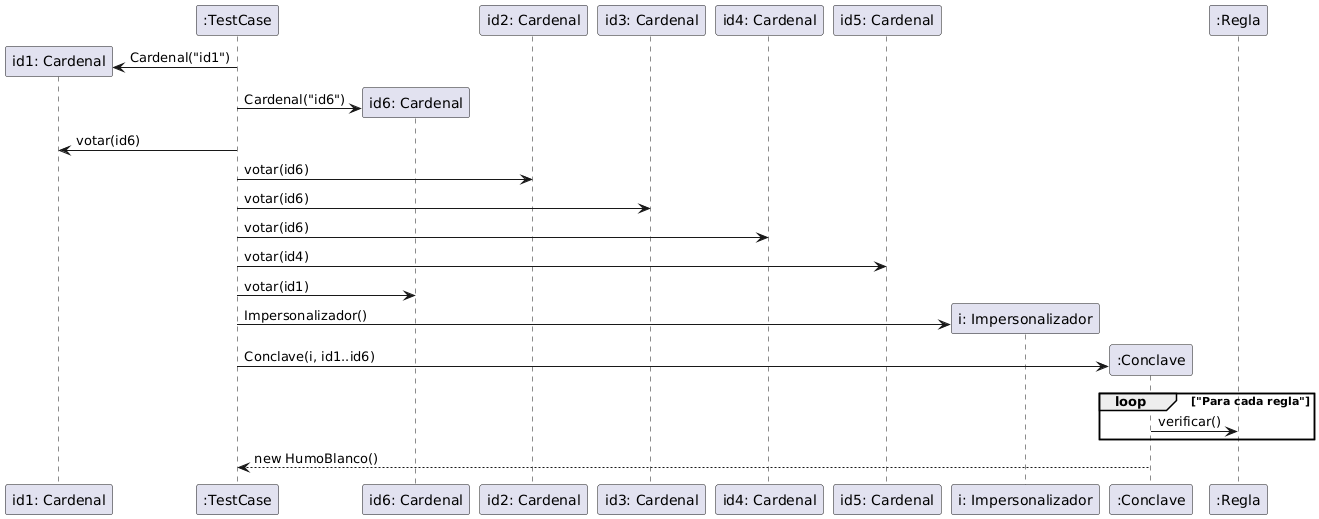

The diagram above was rendered by PlantUML. Its source (embedded in the PNG):
@startuml
create "id1: Cardenal"
":TestCase" -> "id1: Cardenal": Cardenal("id1")
create "id6: Cardenal"
":TestCase" -> "id6: Cardenal": Cardenal("id6")
":TestCase" -> "id1: Cardenal": votar(id6)
":TestCase" -> "id2: Cardenal": votar(id6)
":TestCase" -> "id3: Cardenal": votar(id6)
":TestCase" -> "id4: Cardenal": votar(id6)
":TestCase" -> "id5: Cardenal": votar(id4)
":TestCase" -> "id6: Cardenal": votar(id1)
create "i: Impersonalizador"
":TestCase" -> "i: Impersonalizador": Impersonalizador()
create ":Conclave"
":TestCase" -> ":Conclave": Conclave(i, id1..id6)
loop "Para cada regla"
    ":Conclave" -> ":Regla": verificar()
end loop

":Conclave" --> ":TestCase": new HumoBlanco()
@enduml